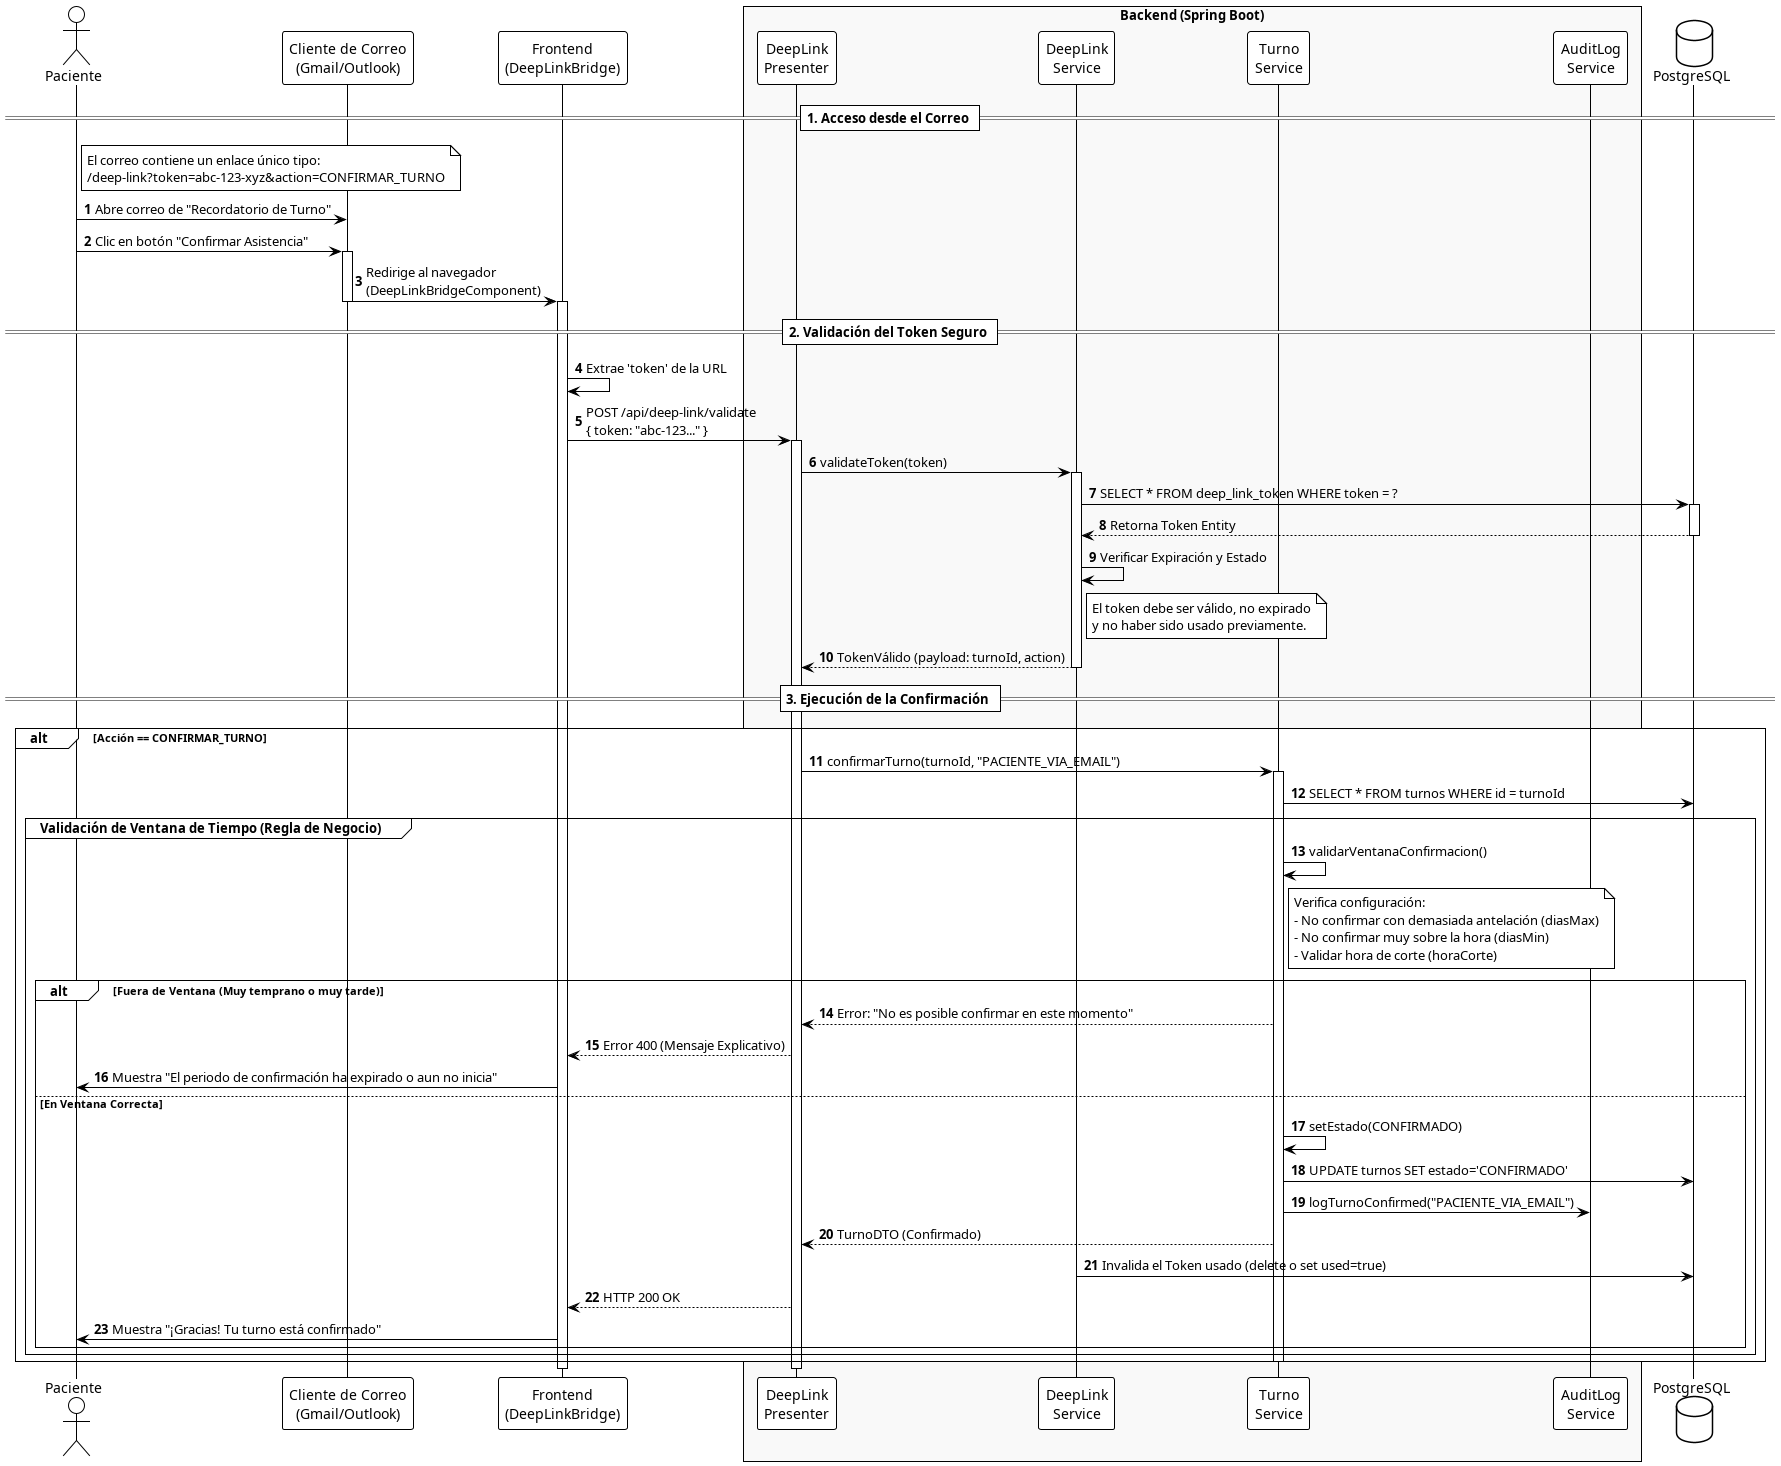

The diagram above was rendered by PlantUML. Its source (embedded in the PNG):
@startuml diagramaFlujoEmailConf
!theme plain
autonumber

actor "Paciente" as User
participant "Cliente de Correo\n(Gmail/Outlook)" as Email
participant "Frontend\n(DeepLinkBridge)" as FE
box "Backend (Spring Boot)" #f9f9f9
    participant "DeepLink\nPresenter" as DL_Ctrl
    participant "DeepLink\nService" as DL_Service
    participant "Turno\nService" as T_Service
    participant "AuditLog\nService" as Audit
end box
database "PostgreSQL" as DB

== 1. Acceso desde el Correo ==

note right of User
  El correo contiene un enlace único tipo:
  /deep-link?token=abc-123-xyz&action=CONFIRMAR_TURNO
end note

User -> Email: Abre correo de "Recordatorio de Turno"
User -> Email: Clic en botón "Confirmar Asistencia"
activate Email
Email -> FE: Redirige al navegador\n(DeepLinkBridgeComponent)
deactivate Email
activate FE

== 2. Validación del Token Seguro ==

FE -> FE: Extrae 'token' de la URL
FE -> DL_Ctrl: POST /api/deep-link/validate\n{ token: "abc-123..." }
activate DL_Ctrl

DL_Ctrl -> DL_Service: validateToken(token)
activate DL_Service

DL_Service -> DB: SELECT * FROM deep_link_token WHERE token = ?
activate DB
DB --> DL_Service: Retorna Token Entity
deactivate DB

DL_Service -> DL_Service: Verificar Expiración y Estado
note right of DL_Service
  El token debe ser válido, no expirado
  y no haber sido usado previamente.
end note

DL_Service --> DL_Ctrl: TokenVálido (payload: turnoId, action)
deactivate DL_Service

== 3. Ejecución de la Confirmación ==

alt Acción == CONFIRMAR_TURNO
    DL_Ctrl -> T_Service: confirmarTurno(turnoId, "PACIENTE_VIA_EMAIL")
    activate T_Service
    
    T_Service -> DB: SELECT * FROM turnos WHERE id = turnoId
    
    group Validación de Ventana de Tiempo (Regla de Negocio)
        T_Service -> T_Service: validarVentanaConfirmacion()
        note right of T_Service
          Verifica configuración:
          - No confirmar con demasiada antelación (diasMax)
          - No confirmar muy sobre la hora (diasMin)
          - Validar hora de corte (horaCorte)
        end note
        
        alt Fuera de Ventana (Muy temprano o muy tarde)
            T_Service --> DL_Ctrl: Error: "No es posible confirmar en este momento"
            DL_Ctrl --> FE: Error 400 (Mensaje Explicativo)
            FE -> User: Muestra "El periodo de confirmación ha expirado o aun no inicia"
        else En Ventana Correcta
            T_Service -> T_Service: setEstado(CONFIRMADO)
            T_Service -> DB: UPDATE turnos SET estado='CONFIRMADO'
            T_Service -> Audit: logTurnoConfirmed("PACIENTE_VIA_EMAIL")
            
            T_Service --> DL_Ctrl: TurnoDTO (Confirmado)
            
            DL_Service -> DB: Invalida el Token usado (delete o set used=true)
            
            DL_Ctrl --> FE: HTTP 200 OK
            FE -> User: Muestra "¡Gracias! Tu turno está confirmado"
        end
    end
    deactivate T_Service
end

deactivate DL_Ctrl
deactivate FE

@enduml